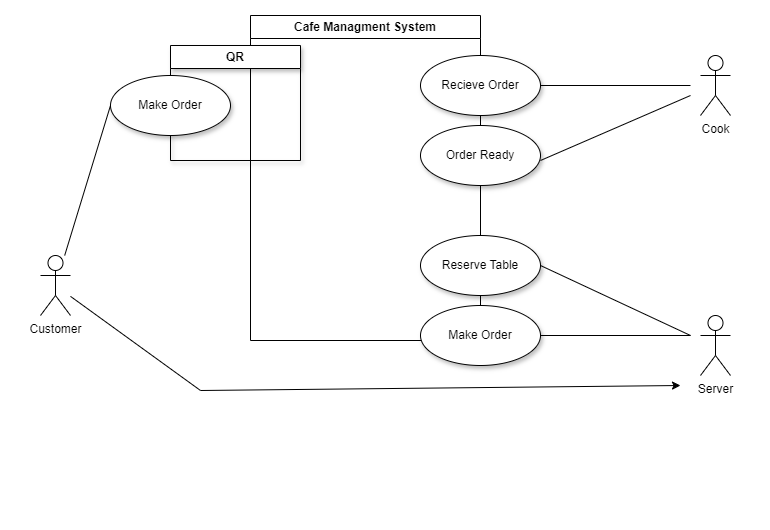

The diagram above was exported from draw.io. Its source (the exported page's mxGraphModel, read from the mxfile embedded in the PNG):
<mxGraphModel dx="1461" dy="660" grid="1" gridSize="10" guides="1" tooltips="1" connect="1" arrows="1" fold="1" page="1" pageScale="1" pageWidth="850" pageHeight="1100" math="0" shadow="0">
  <root>
    <mxCell id="0" />
    <mxCell id="1" parent="0" />
    <mxCell id="w2hljEZsP_2tdNgIxKuq-51" value="" style="swimlane;startSize=0;strokeColor=none;" vertex="1" parent="1">
      <mxGeometry x="30" y="70" width="770" height="530" as="geometry" />
    </mxCell>
    <mxCell id="w2hljEZsP_2tdNgIxKuq-52" value="Customer" style="shape=umlActor;verticalLabelPosition=bottom;verticalAlign=top;html=1;outlineConnect=0;" vertex="1" parent="w2hljEZsP_2tdNgIxKuq-51">
      <mxGeometry x="40" y="255" width="30" height="60" as="geometry" />
    </mxCell>
    <mxCell id="w2hljEZsP_2tdNgIxKuq-53" value="Server" style="shape=umlActor;verticalLabelPosition=bottom;verticalAlign=top;html=1;outlineConnect=0;" vertex="1" parent="w2hljEZsP_2tdNgIxKuq-51">
      <mxGeometry x="700" y="315" width="30" height="60" as="geometry" />
    </mxCell>
    <mxCell id="w2hljEZsP_2tdNgIxKuq-54" value="Cafe Managment System" style="swimlane;whiteSpace=wrap;html=1;" vertex="1" parent="w2hljEZsP_2tdNgIxKuq-51">
      <mxGeometry x="250" y="15" width="230" height="325" as="geometry" />
    </mxCell>
    <mxCell id="w2hljEZsP_2tdNgIxKuq-55" value="QR" style="swimlane;whiteSpace=wrap;html=1;shadow=1;" vertex="1" parent="w2hljEZsP_2tdNgIxKuq-51">
      <mxGeometry x="170" y="45" width="130" height="115" as="geometry" />
    </mxCell>
    <mxCell id="w2hljEZsP_2tdNgIxKuq-56" value="Make Order" style="ellipse;whiteSpace=wrap;html=1;shadow=1;" vertex="1" parent="w2hljEZsP_2tdNgIxKuq-55">
      <mxGeometry x="-60" y="30" width="120" height="60" as="geometry" />
    </mxCell>
    <mxCell id="w2hljEZsP_2tdNgIxKuq-58" value="" style="endArrow=none;html=1;rounded=0;exitX=0;exitY=0.5;exitDx=0;exitDy=0;" edge="1" parent="w2hljEZsP_2tdNgIxKuq-51" source="w2hljEZsP_2tdNgIxKuq-56" target="w2hljEZsP_2tdNgIxKuq-52">
      <mxGeometry width="50" height="50" relative="1" as="geometry">
        <mxPoint x="360" y="255" as="sourcePoint" />
        <mxPoint x="410" y="205" as="targetPoint" />
      </mxGeometry>
    </mxCell>
    <mxCell id="w2hljEZsP_2tdNgIxKuq-60" value="Recieve Order" style="ellipse;whiteSpace=wrap;html=1;shadow=1;" vertex="1" parent="w2hljEZsP_2tdNgIxKuq-51">
      <mxGeometry x="420" y="55" width="120" height="60" as="geometry" />
    </mxCell>
    <mxCell id="w2hljEZsP_2tdNgIxKuq-61" value="Reserve Table" style="ellipse;whiteSpace=wrap;html=1;shadow=1;" vertex="1" parent="w2hljEZsP_2tdNgIxKuq-51">
      <mxGeometry x="420" y="235" width="120" height="60" as="geometry" />
    </mxCell>
    <mxCell id="w2hljEZsP_2tdNgIxKuq-62" value="Order Ready" style="ellipse;whiteSpace=wrap;html=1;shadow=1;" vertex="1" parent="w2hljEZsP_2tdNgIxKuq-51">
      <mxGeometry x="420" y="125" width="120" height="60" as="geometry" />
    </mxCell>
    <mxCell id="w2hljEZsP_2tdNgIxKuq-67" value="Cook" style="shape=umlActor;verticalLabelPosition=bottom;verticalAlign=top;html=1;outlineConnect=0;" vertex="1" parent="w2hljEZsP_2tdNgIxKuq-51">
      <mxGeometry x="700" y="55" width="30" height="60" as="geometry" />
    </mxCell>
    <mxCell id="w2hljEZsP_2tdNgIxKuq-68" value="" style="endArrow=none;html=1;rounded=0;" edge="1" parent="w2hljEZsP_2tdNgIxKuq-51">
      <mxGeometry width="50" height="50" relative="1" as="geometry">
        <mxPoint x="690" y="85" as="sourcePoint" />
        <mxPoint x="540" y="85" as="targetPoint" />
      </mxGeometry>
    </mxCell>
    <mxCell id="w2hljEZsP_2tdNgIxKuq-69" value="" style="endArrow=none;html=1;rounded=0;" edge="1" parent="w2hljEZsP_2tdNgIxKuq-51">
      <mxGeometry width="50" height="50" relative="1" as="geometry">
        <mxPoint x="540" y="160" as="sourcePoint" />
        <mxPoint x="690" y="95" as="targetPoint" />
      </mxGeometry>
    </mxCell>
    <mxCell id="w2hljEZsP_2tdNgIxKuq-71" value="" style="endArrow=none;html=1;rounded=0;" edge="1" parent="w2hljEZsP_2tdNgIxKuq-51">
      <mxGeometry width="50" height="50" relative="1" as="geometry">
        <mxPoint x="690" y="335" as="sourcePoint" />
        <mxPoint x="540" y="265" as="targetPoint" />
      </mxGeometry>
    </mxCell>
    <mxCell id="w2hljEZsP_2tdNgIxKuq-74" value="" style="endArrow=classic;html=1;rounded=0;" edge="1" parent="w2hljEZsP_2tdNgIxKuq-51" source="w2hljEZsP_2tdNgIxKuq-52">
      <mxGeometry width="50" height="50" relative="1" as="geometry">
        <mxPoint x="300" y="475" as="sourcePoint" />
        <mxPoint x="680" y="385" as="targetPoint" />
        <Array as="points">
          <mxPoint x="200" y="390" />
        </Array>
      </mxGeometry>
    </mxCell>
    <mxCell id="w2hljEZsP_2tdNgIxKuq-75" value="" style="endArrow=none;html=1;rounded=0;exitX=1;exitY=0.5;exitDx=0;exitDy=0;" edge="1" parent="w2hljEZsP_2tdNgIxKuq-51" source="w2hljEZsP_2tdNgIxKuq-76">
      <mxGeometry width="50" height="50" relative="1" as="geometry">
        <mxPoint x="550" y="345" as="sourcePoint" />
        <mxPoint x="690" y="335" as="targetPoint" />
      </mxGeometry>
    </mxCell>
    <mxCell id="w2hljEZsP_2tdNgIxKuq-76" value="Make Order" style="ellipse;whiteSpace=wrap;html=1;shadow=1;" vertex="1" parent="w2hljEZsP_2tdNgIxKuq-51">
      <mxGeometry x="420" y="305" width="120" height="60" as="geometry" />
    </mxCell>
  </root>
</mxGraphModel>